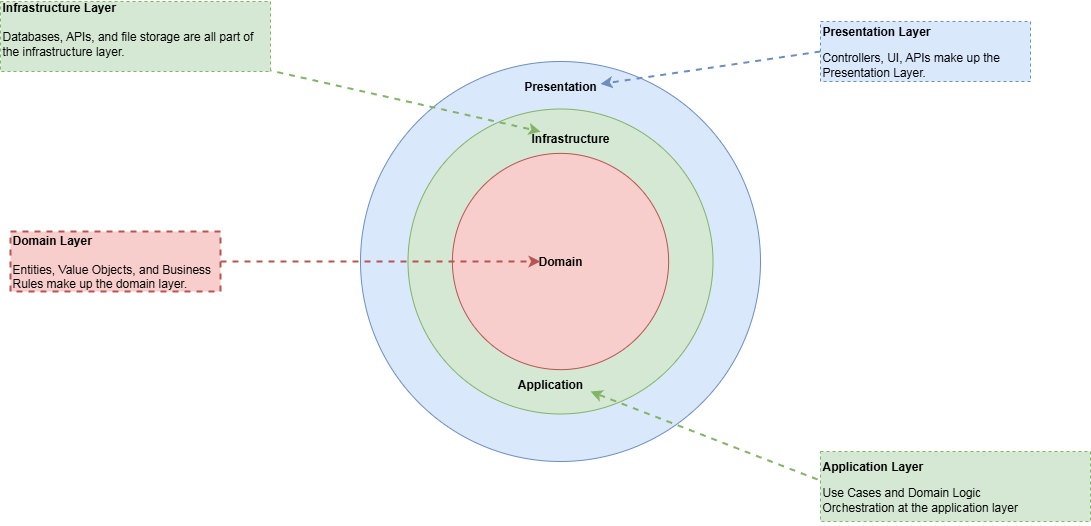

The diagram above was exported from draw.io. Its source (the exported page's mxGraphModel, read from the mxfile embedded in the PNG):
<mxGraphModel dx="1408" dy="823" grid="1" gridSize="10" guides="1" tooltips="1" connect="1" arrows="1" fold="1" page="1" pageScale="1" pageWidth="1169" pageHeight="827" math="0" shadow="0">
  <root>
    <mxCell id="0" />
    <mxCell id="1" parent="0" />
    <mxCell id="wwdtDz5dZehHa7Usn4r9-1" value="" style="ellipse;whiteSpace=wrap;html=1;aspect=fixed;fillColor=#dae8fc;strokeColor=#6c8ebf;" vertex="1" parent="1">
      <mxGeometry x="410" y="90" width="400" height="400" as="geometry" />
    </mxCell>
    <mxCell id="wwdtDz5dZehHa7Usn4r9-2" value="" style="ellipse;whiteSpace=wrap;html=1;aspect=fixed;fillColor=#d5e8d4;strokeColor=#82b366;" vertex="1" parent="1">
      <mxGeometry x="457.5" y="137.5" width="305" height="305" as="geometry" />
    </mxCell>
    <mxCell id="wwdtDz5dZehHa7Usn4r9-3" value="&lt;b&gt;Domain&lt;/b&gt;" style="ellipse;whiteSpace=wrap;html=1;aspect=fixed;fillColor=#f8cecc;strokeColor=#b85450;" vertex="1" parent="1">
      <mxGeometry x="501.88" y="181.88" width="216.25" height="216.25" as="geometry" />
    </mxCell>
    <mxCell id="wwdtDz5dZehHa7Usn4r9-4" value="&lt;b&gt;Infrastructure&lt;/b&gt;" style="text;html=1;align=center;verticalAlign=middle;whiteSpace=wrap;rounded=0;" vertex="1" parent="1">
      <mxGeometry x="590" y="151.88" width="60" height="30" as="geometry" />
    </mxCell>
    <mxCell id="wwdtDz5dZehHa7Usn4r9-5" value="&lt;b&gt;Presentation&lt;/b&gt;" style="text;html=1;align=center;verticalAlign=middle;whiteSpace=wrap;rounded=0;" vertex="1" parent="1">
      <mxGeometry x="580" y="100" width="60" height="30" as="geometry" />
    </mxCell>
    <mxCell id="wwdtDz5dZehHa7Usn4r9-6" value="&lt;b&gt;Application&lt;/b&gt;" style="text;html=1;align=center;verticalAlign=middle;whiteSpace=wrap;rounded=0;" vertex="1" parent="1">
      <mxGeometry x="570" y="398.13" width="60" height="30" as="geometry" />
    </mxCell>
    <mxCell id="wwdtDz5dZehHa7Usn4r9-9" value="" style="endArrow=classic;html=1;rounded=0;strokeWidth=2;dashed=1;fillColor=#f8cecc;strokeColor=#b85450;" edge="1" parent="1">
      <mxGeometry width="50" height="50" relative="1" as="geometry">
        <mxPoint x="270" y="290" as="sourcePoint" />
        <mxPoint x="590" y="290" as="targetPoint" />
      </mxGeometry>
    </mxCell>
    <mxCell id="wwdtDz5dZehHa7Usn4r9-11" value="&lt;b&gt;Domain Layer&lt;/b&gt;&lt;div&gt;&lt;b&gt;&lt;br&gt;&lt;/b&gt;&lt;div&gt;&lt;span style=&quot;background-color: transparent; color: light-dark(rgb(0, 0, 0), rgb(255, 255, 255));&quot;&gt;Entities, Value Objects, and Business Rules make up the domain layer.&lt;/span&gt;&lt;/div&gt;&lt;/div&gt;" style="text;html=1;align=left;verticalAlign=middle;whiteSpace=wrap;rounded=0;fillColor=#f8cecc;strokeColor=#b85450;dashed=1;strokeWidth=2;" vertex="1" parent="1">
      <mxGeometry x="60" y="260.01" width="210" height="60" as="geometry" />
    </mxCell>
    <mxCell id="wwdtDz5dZehHa7Usn4r9-12" value="" style="endArrow=classic;html=1;rounded=0;strokeWidth=2;fillColor=#d5e8d4;strokeColor=#82b366;dashed=1;" edge="1" parent="1" target="wwdtDz5dZehHa7Usn4r9-4">
      <mxGeometry width="50" height="50" relative="1" as="geometry">
        <mxPoint x="280" y="90" as="sourcePoint" />
        <mxPoint x="430" y="100" as="targetPoint" />
      </mxGeometry>
    </mxCell>
    <mxCell id="wwdtDz5dZehHa7Usn4r9-13" value="&lt;b&gt;&lt;span style=&quot;line-height: 115%; font-family: Aptos, sans-serif;&quot;&gt;&lt;font&gt;Infrastructure Layer&lt;/font&gt;&lt;/span&gt;&lt;/b&gt;&lt;div&gt;&lt;font face=&quot;Aptos, sans-serif&quot;&gt;&lt;b&gt;&lt;br&gt;&lt;/b&gt;&lt;/font&gt;&lt;div&gt;&lt;span style=&quot;background-color: transparent; color: light-dark(rgb(0, 0, 0), rgb(255, 255, 255));&quot;&gt;Databases, APIs, and file storage are all part of the infrastructure layer.&lt;/span&gt;&lt;div&gt;&lt;div&gt;&lt;b&gt;&lt;span style=&quot;line-height: 115%; font-family: Aptos, sans-serif;&quot;&gt;&lt;font&gt;&lt;br&gt;&lt;/font&gt;&lt;/span&gt;&lt;/b&gt;&lt;/div&gt;&lt;/div&gt;&lt;/div&gt;&lt;/div&gt;" style="text;html=1;align=left;verticalAlign=middle;whiteSpace=wrap;rounded=0;fillColor=#d5e8d4;strokeColor=#82b366;dashed=1;" vertex="1" parent="1">
      <mxGeometry x="50" y="30" width="270" height="70" as="geometry" />
    </mxCell>
    <mxCell id="wwdtDz5dZehHa7Usn4r9-14" value="" style="endArrow=classic;html=1;rounded=0;entryX=1;entryY=0.75;entryDx=0;entryDy=0;strokeWidth=2;fillColor=#dae8fc;strokeColor=#6c8ebf;dashed=1;" edge="1" parent="1">
      <mxGeometry width="50" height="50" relative="1" as="geometry">
        <mxPoint x="870" y="80" as="sourcePoint" />
        <mxPoint x="650" y="112.5" as="targetPoint" />
      </mxGeometry>
    </mxCell>
    <mxCell id="wwdtDz5dZehHa7Usn4r9-15" value="&lt;p class=&quot;MsoNormal&quot;&gt;&lt;b&gt;Presentation Layer&lt;/b&gt;&amp;nbsp;&lt;/p&gt;&lt;p class=&quot;MsoNormal&quot;&gt;Controllers, UI, APIs make up the&lt;br&gt;Presentation Layer.&lt;/p&gt;" style="text;html=1;align=left;verticalAlign=middle;whiteSpace=wrap;rounded=0;fillColor=#dae8fc;strokeColor=#6c8ebf;dashed=1;" vertex="1" parent="1">
      <mxGeometry x="870" y="50" width="210" height="60" as="geometry" />
    </mxCell>
    <mxCell id="wwdtDz5dZehHa7Usn4r9-16" value="&lt;p class=&quot;MsoNormal&quot;&gt;&lt;b&gt;Application Layer&lt;/b&gt;&amp;nbsp;&lt;/p&gt;&lt;p class=&quot;MsoNormal&quot;&gt;Use Cases and Domain Logic&lt;br&gt;Orchestration at the application layer&lt;/p&gt;" style="text;html=1;align=left;verticalAlign=middle;whiteSpace=wrap;rounded=0;fillColor=#d5e8d4;strokeColor=#82b366;dashed=1;" vertex="1" parent="1">
      <mxGeometry x="870" y="480" width="270" height="70" as="geometry" />
    </mxCell>
    <mxCell id="wwdtDz5dZehHa7Usn4r9-17" value="" style="endArrow=classic;html=1;rounded=0;strokeWidth=2;fillColor=#d5e8d4;strokeColor=#82b366;dashed=1;exitX=-0.011;exitY=0.4;exitDx=0;exitDy=0;exitPerimeter=0;" edge="1" parent="1" source="wwdtDz5dZehHa7Usn4r9-16">
      <mxGeometry width="50" height="50" relative="1" as="geometry">
        <mxPoint x="870" y="400" as="sourcePoint" />
        <mxPoint x="640" y="420" as="targetPoint" />
      </mxGeometry>
    </mxCell>
  </root>
</mxGraphModel>